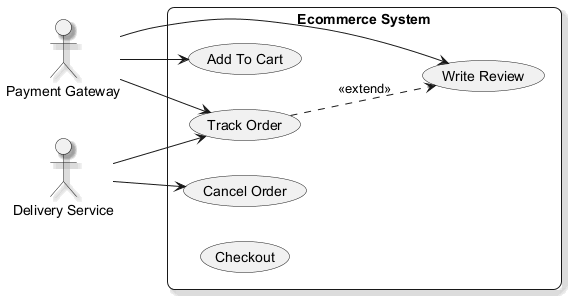

The diagram above was rendered by PlantUML. Its source (embedded in the PNG):
@startuml
skinparam backgroundColor #FFFFFF
skinparam roundCorner 15
skinparam shadowing true
left to right direction
actor "Payment Gateway" as PaymentGateway
actor "Delivery Service" as DeliveryService
rectangle "Ecommerce System" {
  usecase "Add To Cart" as UC_AddToCart
  usecase "Track Order" as UC_TrackOrder
  usecase "Cancel Order" as UC_CancelOrder
  usecase "Write Review" as UC_WriteReview
  usecase "Checkout" as UC_Checkout
}
PaymentGateway --> UC_WriteReview
PaymentGateway --> UC_AddToCart
PaymentGateway --> UC_TrackOrder
DeliveryService --> UC_TrackOrder
DeliveryService --> UC_CancelOrder
UC_TrackOrder ..> UC_WriteReview : <<extend>>
@enduml